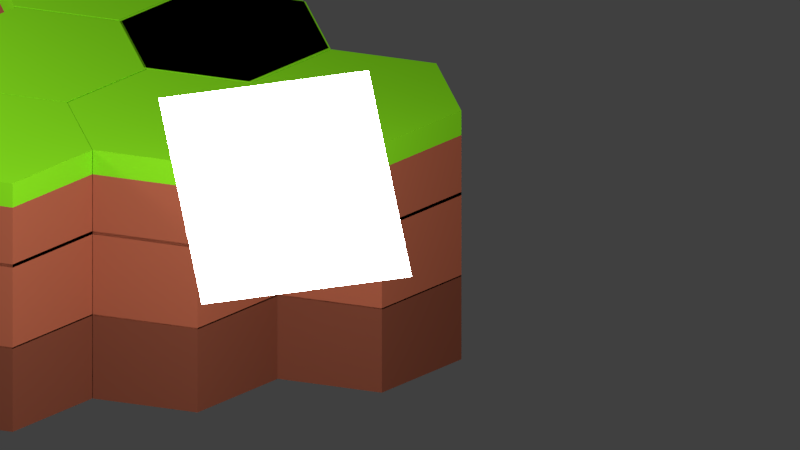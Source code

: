 # Source: world_composition.blend  (saved by Blender 2.78.0; exported with 4.5.12 LTS)
import bpy
from mathutils import Matrix  # noqa: F401  (used for matrix-valued properties, if any)

bpy.ops.wm.read_factory_settings(use_empty=True)
scene = bpy.context.scene
scene.name = 'Scene'

# ---- collections
col_collection_1 = bpy.data.collections.new('Collection 1'); scene.collection.children.link(col_collection_1)

# ---- materials (node trees are filled in below, after node groups)
mat_grass_002 = bpy.data.materials.new('grass.002')
mat_grass_002.alpha_threshold = 0.0
mat_grass_002.roughness = 0.5
mat_ground_002 = bpy.data.materials.new('ground.002')
mat_ground_002.alpha_threshold = 0.0
mat_ground_002.roughness = 0.5
mat_grass_001 = bpy.data.materials.new('grass.001')
mat_grass_001.alpha_threshold = 0.0
mat_grass_001.roughness = 0.5
mat_ground_001 = bpy.data.materials.new('ground.001')
mat_ground_001.alpha_threshold = 0.0
mat_ground_001.roughness = 0.5
mat_grass = bpy.data.materials.new('grass')
mat_grass.alpha_threshold = 0.0
mat_grass.roughness = 0.5
mat_ground = bpy.data.materials.new('ground')
mat_ground.alpha_threshold = 0.0
mat_ground.roughness = 0.5
mat_material_001 = bpy.data.materials.new('Material.001')
mat_material_001.alpha_threshold = 0.0
mat_material_001.roughness = 0.5

# ---- material node trees
mat_grass_002.use_nodes = True; mat_grass_002.node_tree.nodes.clear()
_N = mat_grass_002.node_tree.nodes; _L = mat_grass_002.node_tree.links
n0 = _N.new('ShaderNodeOutputMaterial'); n0.name = 'Material Output'; n0.location = (460, 300)
n1 = _N.new('ShaderNodeMixShader'); n1.name = 'Mix Shader'; n1.location = (240, 293)
n1.inputs[0].default_value = 0.4582
n2 = _N.new('ShaderNodeBsdfAnisotropic'); n2.name = 'Glossy BSDF'; n2.location = (5, 190)
n2.distribution = 'GGX'
n2.inputs[0].default_value = (0.01259, 0.8, 0.013, 1.0)
n2.inputs[1].default_value = 0.4472
n3 = _N.new('ShaderNodeBsdfDiffuse'); n3.name = 'Diffuse BSDF'; n3.location = (10, 317)
n3.inputs[0].default_value = (0.26, 0.8, 0.01465, 1.0)
_L.new(n3.outputs[0], n1.inputs[1])
_L.new(n1.outputs[0], n0.inputs[0])
_L.new(n2.outputs[0], n1.inputs[2])
n0.is_active_output = True
mat_ground_002.use_nodes = True; mat_ground_002.node_tree.nodes.clear()
_N = mat_ground_002.node_tree.nodes; _L = mat_ground_002.node_tree.links
n0 = _N.new('ShaderNodeOutputMaterial'); n0.name = 'Material Output'; n0.location = (479, 300)
n1 = _N.new('ShaderNodeBsdfDiffuse'); n1.name = 'Diffuse BSDF'; n1.location = (10, 300)
n1.inputs[0].default_value = (0.4348, 0.1127, 0.05687, 1.0)
n2 = _N.new('ShaderNodeMixShader'); n2.name = 'Mix Shader'; n2.location = (259, 302)
n2.inputs[0].default_value = 0.07273
n3 = _N.new('ShaderNodeBsdfAnisotropic'); n3.name = 'Glossy BSDF'; n3.location = (-1, 177)
n3.distribution = 'GGX'
n3.inputs[0].default_value = (0.8101, 0.4481, 0.4057, 1.0)
n3.inputs[1].default_value = 0.4472
_L.new(n1.outputs[0], n2.inputs[1])
_L.new(n2.outputs[0], n0.inputs[0])
_L.new(n3.outputs[0], n2.inputs[2])
n0.is_active_output = True
mat_grass_001.use_nodes = True; mat_grass_001.node_tree.nodes.clear()
_N = mat_grass_001.node_tree.nodes; _L = mat_grass_001.node_tree.links
n0 = _N.new('ShaderNodeOutputMaterial'); n0.name = 'Material Output'; n0.location = (460, 300)
n1 = _N.new('ShaderNodeMixShader'); n1.name = 'Mix Shader'; n1.location = (240, 293)
n1.inputs[0].default_value = 0.09091
n2 = _N.new('ShaderNodeBsdfAnisotropic'); n2.name = 'Glossy BSDF'; n2.location = (5, 190)
n2.distribution = 'GGX'
n2.inputs[0].default_value = (0.01259, 0.8, 0.013, 1.0)
n2.inputs[1].default_value = 0.4472
n3 = _N.new('ShaderNodeBsdfDiffuse'); n3.name = 'Diffuse BSDF'; n3.location = (10, 317)
n3.inputs[0].default_value = (0.26, 0.8, 0.01465, 1.0)
_L.new(n3.outputs[0], n1.inputs[1])
_L.new(n1.outputs[0], n0.inputs[0])
_L.new(n2.outputs[0], n1.inputs[2])
n0.is_active_output = True
mat_ground_001.use_nodes = True; mat_ground_001.node_tree.nodes.clear()
_N = mat_ground_001.node_tree.nodes; _L = mat_ground_001.node_tree.links
n0 = _N.new('ShaderNodeOutputMaterial'); n0.name = 'Material Output'; n0.location = (479, 300)
n1 = _N.new('ShaderNodeBsdfDiffuse'); n1.name = 'Diffuse BSDF'; n1.location = (10, 300)
n1.inputs[0].default_value = (0.4348, 0.1127, 0.05687, 1.0)
n2 = _N.new('ShaderNodeMixShader'); n2.name = 'Mix Shader'; n2.location = (259, 302)
n2.inputs[0].default_value = 0.07273
n3 = _N.new('ShaderNodeBsdfAnisotropic'); n3.name = 'Glossy BSDF'; n3.location = (-1, 177)
n3.distribution = 'GGX'
n3.inputs[0].default_value = (0.8101, 0.4481, 0.4057, 1.0)
n3.inputs[1].default_value = 0.4472
_L.new(n1.outputs[0], n2.inputs[1])
_L.new(n2.outputs[0], n0.inputs[0])
_L.new(n3.outputs[0], n2.inputs[2])
n0.is_active_output = True
mat_grass.use_nodes = True; mat_grass.node_tree.nodes.clear()
_N = mat_grass.node_tree.nodes; _L = mat_grass.node_tree.links
n0 = _N.new('ShaderNodeOutputMaterial'); n0.name = 'Material Output'; n0.location = (460, 300)
n1 = _N.new('ShaderNodeMixShader'); n1.name = 'Mix Shader'; n1.location = (240, 293)
n1.inputs[0].default_value = 0.4582
n2 = _N.new('ShaderNodeBsdfAnisotropic'); n2.name = 'Glossy BSDF'; n2.location = (5, 190)
n2.distribution = 'GGX'
n2.inputs[0].default_value = (0.01259, 0.8, 0.013, 1.0)
n2.inputs[1].default_value = 0.4472
n3 = _N.new('ShaderNodeBsdfDiffuse'); n3.name = 'Diffuse BSDF'; n3.location = (10, 317)
n3.inputs[0].default_value = (0.26, 0.8, 0.01465, 1.0)
_L.new(n3.outputs[0], n1.inputs[1])
_L.new(n1.outputs[0], n0.inputs[0])
_L.new(n2.outputs[0], n1.inputs[2])
n0.is_active_output = True
mat_ground.use_nodes = True; mat_ground.node_tree.nodes.clear()
_N = mat_ground.node_tree.nodes; _L = mat_ground.node_tree.links
n0 = _N.new('ShaderNodeOutputMaterial'); n0.name = 'Material Output'; n0.location = (479, 300)
n1 = _N.new('ShaderNodeBsdfDiffuse'); n1.name = 'Diffuse BSDF'; n1.location = (10, 300)
n1.inputs[0].default_value = (0.2196, 0.05964, 0.03119, 1.0)
n2 = _N.new('ShaderNodeMixShader'); n2.name = 'Mix Shader'; n2.location = (259, 302)
n2.inputs[0].default_value = 0.07273
n3 = _N.new('ShaderNodeBsdfAnisotropic'); n3.name = 'Glossy BSDF'; n3.location = (-1, 177)
n3.distribution = 'GGX'
n3.inputs[0].default_value = (0.8101, 0.4481, 0.4057, 1.0)
n3.inputs[1].default_value = 0.4472
_L.new(n1.outputs[0], n2.inputs[1])
_L.new(n2.outputs[0], n0.inputs[0])
_L.new(n3.outputs[0], n2.inputs[2])
n0.is_active_output = True
mat_material_001.use_nodes = True; mat_material_001.node_tree.nodes.clear()
_N = mat_material_001.node_tree.nodes; _L = mat_material_001.node_tree.links
n0 = _N.new('ShaderNodeOutputMaterial'); n0.name = 'Material Output'; n0.location = (300, 300)
n1 = _N.new('ShaderNodeEmission'); n1.name = 'Emission'; n1.location = (10, 300)
n1.inputs[0].default_value = (0.8, 0.8, 0.8, 1.0)
n1.inputs[1].default_value = 44.6
_L.new(n1.outputs[0], n0.inputs[0])
n0.is_active_output = True

# ---- world
world_world = bpy.data.worlds.new('World'); scene.world = world_world
world_world.color = (0.05088, 0.05088, 0.05088)
world_world.use_sun_shadow = False
world_world.sun_shadow_jitter_overblur = 0.0
world_world.cycles.sampling_method = 'MANUAL'

# ---- cameras
cam_camera = bpy.data.cameras.new('Camera')
cam_camera.type = 'ORTHO'
cam_camera.clip_end = 100.0
cam_camera.lens = 35.0
cam_camera.sensor_width = 32.0
cam_camera.sensor_height = 18.0
cam_camera.ortho_scale = 7.314
cam_camera.dof.focus_distance = 0.0

# ---- meshes
me_cylinder_029 = bpy.data.meshes.new('Cylinder.029')
me_cylinder_029.from_pydata([(0.0, 1.0, 0.1385), (0.0, 1.0, 1.0), (0.866, 0.5, 0.1385), (0.866, 0.5, 1.0), (0.866, -0.5, 0.1385), (0.866, -0.5, 1.0), (-8.742e-08, -1.0, 0.1385), (-8.742e-08, -1.0, 1.0), (-0.866, -0.5, 0.1385), (-0.866, -0.5, 1.0), (-0.866, 0.5, 0.1385), (-0.866, 0.5, 1.0)], [], [(0, 1, 3, 2), (2, 3, 5, 4), (4, 5, 7, 6), (3, 1, 11, 9, 7, 5), (6, 7, 9, 8), (8, 9, 11, 10), (0, 2, 4, 6, 8, 10), (10, 11, 1, 0)])
me_cylinder_029.polygons.foreach_set('material_index', [1, 1, 1, 1, 1, 1, 1, 1])
me_cylinder_029.materials.append(mat_grass_002)
me_cylinder_029.materials.append(mat_ground_002)
me_cylinder_029.use_remesh_preserve_volume = False
me_cylinder_029.use_remesh_preserve_attributes = False
me_cylinder_029.use_mirror_vertex_groups = False
me_cylinder_029.update()
me_cylinder_028 = bpy.data.meshes.new('Cylinder.028')
me_cylinder_028.from_pydata([(0.0, 1.0, 0.1385), (0.0, 1.0, 1.0), (0.866, 0.5, 0.1385), (0.866, 0.5, 1.0), (0.866, -0.5, 0.1385), (0.866, -0.5, 1.0), (-8.742e-08, -1.0, 0.1385), (-8.742e-08, -1.0, 1.0), (-0.866, -0.5, 0.1385), (-0.866, -0.5, 1.0), (-0.866, 0.5, 0.1385), (-0.866, 0.5, 1.0), (0.0, 1.0, 0.7523), (0.866, 0.5, 0.7523), (0.866, -0.5, 0.7523), (-8.742e-08, -1.0, 0.7523), (-0.866, -0.5, 0.7523), (-0.866, 0.5, 0.7523)], [], [(12, 1, 3, 13), (13, 3, 5, 14), (14, 5, 7, 15), (15, 7, 9, 16), (3, 1, 11, 9, 7, 5), (16, 9, 11, 17), (17, 11, 1, 12), (0, 2, 4, 6, 8, 10), (10, 17, 12, 0), (8, 16, 17, 10), (6, 15, 16, 8), (4, 14, 15, 6), (2, 13, 14, 4), (0, 12, 13, 2)])
me_cylinder_028.polygons.foreach_set('material_index', [0, 0, 0, 0, 0, 0, 0, 1, 1, 1, 1, 1, 1, 1])
me_cylinder_028.materials.append(mat_grass_001)
me_cylinder_028.materials.append(mat_ground_001)
me_cylinder_028.use_remesh_preserve_volume = False
me_cylinder_028.use_remesh_preserve_attributes = False
me_cylinder_028.use_mirror_vertex_groups = False
me_cylinder_028.update()
me_cylinder_027 = bpy.data.meshes.new('Cylinder.027')
me_cylinder_027.from_pydata([(0.0, 1.0, 0.1385), (0.0, 1.0, 1.0), (0.866, 0.5, 0.1385), (0.866, 0.5, 1.0), (0.866, -0.5, 0.1385), (0.866, -0.5, 1.0), (-8.742e-08, -1.0, 0.1385), (-8.742e-08, -1.0, 1.0), (-0.866, -0.5, 0.1385), (-0.866, -0.5, 1.0), (-0.866, 0.5, 0.1385), (-0.866, 0.5, 1.0)], [], [(0, 1, 3, 2), (2, 3, 5, 4), (4, 5, 7, 6), (3, 1, 11, 9, 7, 5), (6, 7, 9, 8), (8, 9, 11, 10), (0, 2, 4, 6, 8, 10), (10, 11, 1, 0)])
me_cylinder_027.polygons.foreach_set('material_index', [1, 1, 1, 1, 1, 1, 1, 1])
me_cylinder_027.materials.append(mat_grass)
me_cylinder_027.materials.append(mat_ground)
me_cylinder_027.use_remesh_preserve_volume = False
me_cylinder_027.use_remesh_preserve_attributes = False
me_cylinder_027.use_mirror_vertex_groups = False
me_cylinder_027.update()
me_cylinder_026 = bpy.data.meshes.new('Cylinder.026')
me_cylinder_026.from_pydata([(0.0, 1.0, 0.1385), (0.0, 1.0, 1.0), (0.866, 0.5, 0.1385), (0.866, 0.5, 1.0), (0.866, -0.5, 0.1385), (0.866, -0.5, 1.0), (-8.742e-08, -1.0, 0.1385), (-8.742e-08, -1.0, 1.0), (-0.866, -0.5, 0.1385), (-0.866, -0.5, 1.0), (-0.866, 0.5, 0.1385), (-0.866, 0.5, 1.0)], [], [(0, 1, 3, 2), (2, 3, 5, 4), (4, 5, 7, 6), (3, 1, 11, 9, 7, 5), (6, 7, 9, 8), (8, 9, 11, 10), (0, 2, 4, 6, 8, 10), (10, 11, 1, 0)])
me_cylinder_026.polygons.foreach_set('material_index', [1, 1, 1, 1, 1, 1, 1, 1])
me_cylinder_026.materials.append(mat_grass)
me_cylinder_026.materials.append(mat_ground)
me_cylinder_026.use_remesh_preserve_volume = False
me_cylinder_026.use_remesh_preserve_attributes = False
me_cylinder_026.use_mirror_vertex_groups = False
me_cylinder_026.update()
me_cylinder_025 = bpy.data.meshes.new('Cylinder.025')
me_cylinder_025.from_pydata([(0.0, 1.0, 0.1385), (0.0, 1.0, 1.0), (0.866, 0.5, 0.1385), (0.866, 0.5, 1.0), (0.866, -0.5, 0.1385), (0.866, -0.5, 1.0), (-8.742e-08, -1.0, 0.1385), (-8.742e-08, -1.0, 1.0), (-0.866, -0.5, 0.1385), (-0.866, -0.5, 1.0), (-0.866, 0.5, 0.1385), (-0.866, 0.5, 1.0), (0.0, 1.0, 0.7523), (0.866, 0.5, 0.7523), (0.866, -0.5, 0.7523), (-8.742e-08, -1.0, 0.7523), (-0.866, -0.5, 0.7523), (-0.866, 0.5, 0.7523)], [], [(12, 1, 3, 13), (13, 3, 5, 14), (14, 5, 7, 15), (15, 7, 9, 16), (3, 1, 11, 9, 7, 5), (16, 9, 11, 17), (17, 11, 1, 12), (0, 2, 4, 6, 8, 10), (10, 17, 12, 0), (8, 16, 17, 10), (6, 15, 16, 8), (4, 14, 15, 6), (2, 13, 14, 4), (0, 12, 13, 2)])
me_cylinder_025.polygons.foreach_set('material_index', [0, 0, 0, 0, 0, 0, 0, 1, 1, 1, 1, 1, 1, 1])
me_cylinder_025.materials.append(mat_grass_001)
me_cylinder_025.materials.append(mat_ground_001)
me_cylinder_025.use_remesh_preserve_volume = False
me_cylinder_025.use_remesh_preserve_attributes = False
me_cylinder_025.use_mirror_vertex_groups = False
me_cylinder_025.update()
me_cylinder_024 = bpy.data.meshes.new('Cylinder.024')
me_cylinder_024.from_pydata([(0.0, 1.0, 0.1385), (0.0, 1.0, 1.0), (0.866, 0.5, 0.1385), (0.866, 0.5, 1.0), (0.866, -0.5, 0.1385), (0.866, -0.5, 1.0), (-8.742e-08, -1.0, 0.1385), (-8.742e-08, -1.0, 1.0), (-0.866, -0.5, 0.1385), (-0.866, -0.5, 1.0), (-0.866, 0.5, 0.1385), (-0.866, 0.5, 1.0)], [], [(0, 1, 3, 2), (2, 3, 5, 4), (4, 5, 7, 6), (3, 1, 11, 9, 7, 5), (6, 7, 9, 8), (8, 9, 11, 10), (0, 2, 4, 6, 8, 10), (10, 11, 1, 0)])
me_cylinder_024.polygons.foreach_set('material_index', [1, 1, 1, 1, 1, 1, 1, 1])
me_cylinder_024.materials.append(mat_grass_002)
me_cylinder_024.materials.append(mat_ground_002)
me_cylinder_024.use_remesh_preserve_volume = False
me_cylinder_024.use_remesh_preserve_attributes = False
me_cylinder_024.use_mirror_vertex_groups = False
me_cylinder_024.update()
me_cylinder_023 = bpy.data.meshes.new('Cylinder.023')
me_cylinder_023.from_pydata([(0.0, 1.0, 0.1385), (0.0, 1.0, 1.0), (0.866, 0.5, 0.1385), (0.866, 0.5, 1.0), (0.866, -0.5, 0.1385), (0.866, -0.5, 1.0), (-8.742e-08, -1.0, 0.1385), (-8.742e-08, -1.0, 1.0), (-0.866, -0.5, 0.1385), (-0.866, -0.5, 1.0), (-0.866, 0.5, 0.1385), (-0.866, 0.5, 1.0)], [], [(0, 1, 3, 2), (2, 3, 5, 4), (4, 5, 7, 6), (3, 1, 11, 9, 7, 5), (6, 7, 9, 8), (8, 9, 11, 10), (0, 2, 4, 6, 8, 10), (10, 11, 1, 0)])
me_cylinder_023.polygons.foreach_set('material_index', [1, 1, 1, 1, 1, 1, 1, 1])
me_cylinder_023.materials.append(mat_grass_002)
me_cylinder_023.materials.append(mat_ground_002)
me_cylinder_023.use_remesh_preserve_volume = False
me_cylinder_023.use_remesh_preserve_attributes = False
me_cylinder_023.use_mirror_vertex_groups = False
me_cylinder_023.update()
me_cylinder_022 = bpy.data.meshes.new('Cylinder.022')
me_cylinder_022.from_pydata([(0.0, 1.0, 0.1385), (0.0, 1.0, 1.0), (0.866, 0.5, 0.1385), (0.866, 0.5, 1.0), (0.866, -0.5, 0.1385), (0.866, -0.5, 1.0), (-8.742e-08, -1.0, 0.1385), (-8.742e-08, -1.0, 1.0), (-0.866, -0.5, 0.1385), (-0.866, -0.5, 1.0), (-0.866, 0.5, 0.1385), (-0.866, 0.5, 1.0), (0.0, 1.0, 0.7523), (0.866, 0.5, 0.7523), (0.866, -0.5, 0.7523), (-8.742e-08, -1.0, 0.7523), (-0.866, -0.5, 0.7523), (-0.866, 0.5, 0.7523)], [], [(12, 1, 3, 13), (13, 3, 5, 14), (14, 5, 7, 15), (15, 7, 9, 16), (3, 1, 11, 9, 7, 5), (16, 9, 11, 17), (17, 11, 1, 12), (0, 2, 4, 6, 8, 10), (10, 17, 12, 0), (8, 16, 17, 10), (6, 15, 16, 8), (4, 14, 15, 6), (2, 13, 14, 4), (0, 12, 13, 2)])
me_cylinder_022.polygons.foreach_set('material_index', [0, 0, 0, 0, 0, 0, 0, 1, 1, 1, 1, 1, 1, 1])
me_cylinder_022.materials.append(mat_grass_001)
me_cylinder_022.materials.append(mat_ground_001)
me_cylinder_022.use_remesh_preserve_volume = False
me_cylinder_022.use_remesh_preserve_attributes = False
me_cylinder_022.use_mirror_vertex_groups = False
me_cylinder_022.update()
me_cylinder_021 = bpy.data.meshes.new('Cylinder.021')
me_cylinder_021.from_pydata([(0.0, 1.0, 0.1385), (0.0, 1.0, 1.0), (0.866, 0.5, 0.1385), (0.866, 0.5, 1.0), (0.866, -0.5, 0.1385), (0.866, -0.5, 1.0), (-8.742e-08, -1.0, 0.1385), (-8.742e-08, -1.0, 1.0), (-0.866, -0.5, 0.1385), (-0.866, -0.5, 1.0), (-0.866, 0.5, 0.1385), (-0.866, 0.5, 1.0)], [], [(0, 1, 3, 2), (2, 3, 5, 4), (4, 5, 7, 6), (3, 1, 11, 9, 7, 5), (6, 7, 9, 8), (8, 9, 11, 10), (0, 2, 4, 6, 8, 10), (10, 11, 1, 0)])
me_cylinder_021.polygons.foreach_set('material_index', [1, 1, 1, 1, 1, 1, 1, 1])
me_cylinder_021.materials.append(mat_grass)
me_cylinder_021.materials.append(mat_ground)
me_cylinder_021.use_remesh_preserve_volume = False
me_cylinder_021.use_remesh_preserve_attributes = False
me_cylinder_021.use_mirror_vertex_groups = False
me_cylinder_021.update()
me_cylinder_020 = bpy.data.meshes.new('Cylinder.020')
me_cylinder_020.from_pydata([(0.0, 1.0, 0.1385), (0.0, 1.0, 1.0), (0.866, 0.5, 0.1385), (0.866, 0.5, 1.0), (0.866, -0.5, 0.1385), (0.866, -0.5, 1.0), (-8.742e-08, -1.0, 0.1385), (-8.742e-08, -1.0, 1.0), (-0.866, -0.5, 0.1385), (-0.866, -0.5, 1.0), (-0.866, 0.5, 0.1385), (-0.866, 0.5, 1.0)], [], [(0, 1, 3, 2), (2, 3, 5, 4), (4, 5, 7, 6), (3, 1, 11, 9, 7, 5), (6, 7, 9, 8), (8, 9, 11, 10), (0, 2, 4, 6, 8, 10), (10, 11, 1, 0)])
me_cylinder_020.polygons.foreach_set('material_index', [1, 1, 1, 1, 1, 1, 1, 1])
me_cylinder_020.materials.append(mat_grass)
me_cylinder_020.materials.append(mat_ground)
me_cylinder_020.use_remesh_preserve_volume = False
me_cylinder_020.use_remesh_preserve_attributes = False
me_cylinder_020.use_mirror_vertex_groups = False
me_cylinder_020.update()
me_cylinder_019 = bpy.data.meshes.new('Cylinder.019')
me_cylinder_019.from_pydata([(0.0, 1.0, 0.1385), (0.0, 1.0, 1.0), (0.866, 0.5, 0.1385), (0.866, 0.5, 1.0), (0.866, -0.5, 0.1385), (0.866, -0.5, 1.0), (-8.742e-08, -1.0, 0.1385), (-8.742e-08, -1.0, 1.0), (-0.866, -0.5, 0.1385), (-0.866, -0.5, 1.0), (-0.866, 0.5, 0.1385), (-0.866, 0.5, 1.0), (0.0, 1.0, 0.7523), (0.866, 0.5, 0.7523), (0.866, -0.5, 0.7523), (-8.742e-08, -1.0, 0.7523), (-0.866, -0.5, 0.7523), (-0.866, 0.5, 0.7523)], [], [(12, 1, 3, 13), (13, 3, 5, 14), (14, 5, 7, 15), (15, 7, 9, 16), (3, 1, 11, 9, 7, 5), (16, 9, 11, 17), (17, 11, 1, 12), (0, 2, 4, 6, 8, 10), (10, 17, 12, 0), (8, 16, 17, 10), (6, 15, 16, 8), (4, 14, 15, 6), (2, 13, 14, 4), (0, 12, 13, 2)])
me_cylinder_019.polygons.foreach_set('material_index', [0, 0, 0, 0, 0, 0, 0, 1, 1, 1, 1, 1, 1, 1])
me_cylinder_019.materials.append(mat_grass_001)
me_cylinder_019.materials.append(mat_ground_001)
me_cylinder_019.use_remesh_preserve_volume = False
me_cylinder_019.use_remesh_preserve_attributes = False
me_cylinder_019.use_mirror_vertex_groups = False
me_cylinder_019.update()
me_cylinder_018 = bpy.data.meshes.new('Cylinder.018')
me_cylinder_018.from_pydata([(0.0, 1.0, 0.1385), (0.0, 1.0, 1.0), (0.866, 0.5, 0.1385), (0.866, 0.5, 1.0), (0.866, -0.5, 0.1385), (0.866, -0.5, 1.0), (-8.742e-08, -1.0, 0.1385), (-8.742e-08, -1.0, 1.0), (-0.866, -0.5, 0.1385), (-0.866, -0.5, 1.0), (-0.866, 0.5, 0.1385), (-0.866, 0.5, 1.0)], [], [(0, 1, 3, 2), (2, 3, 5, 4), (4, 5, 7, 6), (3, 1, 11, 9, 7, 5), (6, 7, 9, 8), (8, 9, 11, 10), (0, 2, 4, 6, 8, 10), (10, 11, 1, 0)])
me_cylinder_018.polygons.foreach_set('material_index', [1, 1, 1, 1, 1, 1, 1, 1])
me_cylinder_018.materials.append(mat_grass_002)
me_cylinder_018.materials.append(mat_ground_002)
me_cylinder_018.use_remesh_preserve_volume = False
me_cylinder_018.use_remesh_preserve_attributes = False
me_cylinder_018.use_mirror_vertex_groups = False
me_cylinder_018.update()
me_cylinder_017 = bpy.data.meshes.new('Cylinder.017')
me_cylinder_017.from_pydata([(0.0, 1.0, 0.1385), (0.0, 1.0, 1.0), (0.866, 0.5, 0.1385), (0.866, 0.5, 1.0), (0.866, -0.5, 0.1385), (0.866, -0.5, 1.0), (-8.742e-08, -1.0, 0.1385), (-8.742e-08, -1.0, 1.0), (-0.866, -0.5, 0.1385), (-0.866, -0.5, 1.0), (-0.866, 0.5, 0.1385), (-0.866, 0.5, 1.0)], [], [(0, 1, 3, 2), (2, 3, 5, 4), (4, 5, 7, 6), (3, 1, 11, 9, 7, 5), (6, 7, 9, 8), (8, 9, 11, 10), (0, 2, 4, 6, 8, 10), (10, 11, 1, 0)])
me_cylinder_017.polygons.foreach_set('material_index', [1, 1, 1, 1, 1, 1, 1, 1])
me_cylinder_017.materials.append(mat_grass_002)
me_cylinder_017.materials.append(mat_ground_002)
me_cylinder_017.use_remesh_preserve_volume = False
me_cylinder_017.use_remesh_preserve_attributes = False
me_cylinder_017.use_mirror_vertex_groups = False
me_cylinder_017.update()
me_cylinder_016 = bpy.data.meshes.new('Cylinder.016')
me_cylinder_016.from_pydata([(0.0, 1.0, 0.1385), (0.0, 1.0, 1.0), (0.866, 0.5, 0.1385), (0.866, 0.5, 1.0), (0.866, -0.5, 0.1385), (0.866, -0.5, 1.0), (-8.742e-08, -1.0, 0.1385), (-8.742e-08, -1.0, 1.0), (-0.866, -0.5, 0.1385), (-0.866, -0.5, 1.0), (-0.866, 0.5, 0.1385), (-0.866, 0.5, 1.0), (0.0, 1.0, 0.7523), (0.866, 0.5, 0.7523), (0.866, -0.5, 0.7523), (-8.742e-08, -1.0, 0.7523), (-0.866, -0.5, 0.7523), (-0.866, 0.5, 0.7523)], [], [(12, 1, 3, 13), (13, 3, 5, 14), (14, 5, 7, 15), (15, 7, 9, 16), (3, 1, 11, 9, 7, 5), (16, 9, 11, 17), (17, 11, 1, 12), (0, 2, 4, 6, 8, 10), (10, 17, 12, 0), (8, 16, 17, 10), (6, 15, 16, 8), (4, 14, 15, 6), (2, 13, 14, 4), (0, 12, 13, 2)])
me_cylinder_016.polygons.foreach_set('material_index', [0, 0, 0, 0, 0, 0, 0, 1, 1, 1, 1, 1, 1, 1])
me_cylinder_016.materials.append(mat_grass_001)
me_cylinder_016.materials.append(mat_ground_001)
me_cylinder_016.use_remesh_preserve_volume = False
me_cylinder_016.use_remesh_preserve_attributes = False
me_cylinder_016.use_mirror_vertex_groups = False
me_cylinder_016.update()
me_cylinder_015 = bpy.data.meshes.new('Cylinder.015')
me_cylinder_015.from_pydata([(0.0, 1.0, 0.1385), (0.0, 1.0, 1.0), (0.866, 0.5, 0.1385), (0.866, 0.5, 1.0), (0.866, -0.5, 0.1385), (0.866, -0.5, 1.0), (-8.742e-08, -1.0, 0.1385), (-8.742e-08, -1.0, 1.0), (-0.866, -0.5, 0.1385), (-0.866, -0.5, 1.0), (-0.866, 0.5, 0.1385), (-0.866, 0.5, 1.0)], [], [(0, 1, 3, 2), (2, 3, 5, 4), (4, 5, 7, 6), (3, 1, 11, 9, 7, 5), (6, 7, 9, 8), (8, 9, 11, 10), (0, 2, 4, 6, 8, 10), (10, 11, 1, 0)])
me_cylinder_015.polygons.foreach_set('material_index', [1, 1, 1, 1, 1, 1, 1, 1])
me_cylinder_015.materials.append(mat_grass)
me_cylinder_015.materials.append(mat_ground)
me_cylinder_015.use_remesh_preserve_volume = False
me_cylinder_015.use_remesh_preserve_attributes = False
me_cylinder_015.use_mirror_vertex_groups = False
me_cylinder_015.update()
me_cylinder_014 = bpy.data.meshes.new('Cylinder.014')
me_cylinder_014.from_pydata([(0.0, 1.0, 0.1385), (0.0, 1.0, 1.0), (0.866, 0.5, 0.1385), (0.866, 0.5, 1.0), (0.866, -0.5, 0.1385), (0.866, -0.5, 1.0), (-8.742e-08, -1.0, 0.1385), (-8.742e-08, -1.0, 1.0), (-0.866, -0.5, 0.1385), (-0.866, -0.5, 1.0), (-0.866, 0.5, 0.1385), (-0.866, 0.5, 1.0)], [], [(0, 1, 3, 2), (2, 3, 5, 4), (4, 5, 7, 6), (3, 1, 11, 9, 7, 5), (6, 7, 9, 8), (8, 9, 11, 10), (0, 2, 4, 6, 8, 10), (10, 11, 1, 0)])
me_cylinder_014.polygons.foreach_set('material_index', [1, 1, 1, 1, 1, 1, 1, 1])
me_cylinder_014.materials.append(mat_grass)
me_cylinder_014.materials.append(mat_ground)
me_cylinder_014.use_remesh_preserve_volume = False
me_cylinder_014.use_remesh_preserve_attributes = False
me_cylinder_014.use_mirror_vertex_groups = False
me_cylinder_014.update()
me_cylinder_013 = bpy.data.meshes.new('Cylinder.013')
me_cylinder_013.from_pydata([(0.0, 1.0, 0.1385), (0.0, 1.0, 1.0), (0.866, 0.5, 0.1385), (0.866, 0.5, 1.0), (0.866, -0.5, 0.1385), (0.866, -0.5, 1.0), (-8.742e-08, -1.0, 0.1385), (-8.742e-08, -1.0, 1.0), (-0.866, -0.5, 0.1385), (-0.866, -0.5, 1.0), (-0.866, 0.5, 0.1385), (-0.866, 0.5, 1.0), (0.0, 1.0, 0.7523), (0.866, 0.5, 0.7523), (0.866, -0.5, 0.7523), (-8.742e-08, -1.0, 0.7523), (-0.866, -0.5, 0.7523), (-0.866, 0.5, 0.7523)], [], [(12, 1, 3, 13), (13, 3, 5, 14), (14, 5, 7, 15), (15, 7, 9, 16), (3, 1, 11, 9, 7, 5), (16, 9, 11, 17), (17, 11, 1, 12), (0, 2, 4, 6, 8, 10), (10, 17, 12, 0), (8, 16, 17, 10), (6, 15, 16, 8), (4, 14, 15, 6), (2, 13, 14, 4), (0, 12, 13, 2)])
me_cylinder_013.polygons.foreach_set('material_index', [0, 0, 0, 0, 0, 0, 0, 1, 1, 1, 1, 1, 1, 1])
me_cylinder_013.materials.append(mat_grass_001)
me_cylinder_013.materials.append(mat_ground_001)
me_cylinder_013.use_remesh_preserve_volume = False
me_cylinder_013.use_remesh_preserve_attributes = False
me_cylinder_013.use_mirror_vertex_groups = False
me_cylinder_013.update()
me_cylinder_012 = bpy.data.meshes.new('Cylinder.012')
me_cylinder_012.from_pydata([(0.0, 1.0, 0.1385), (0.0, 1.0, 1.0), (0.866, 0.5, 0.1385), (0.866, 0.5, 1.0), (0.866, -0.5, 0.1385), (0.866, -0.5, 1.0), (-8.742e-08, -1.0, 0.1385), (-8.742e-08, -1.0, 1.0), (-0.866, -0.5, 0.1385), (-0.866, -0.5, 1.0), (-0.866, 0.5, 0.1385), (-0.866, 0.5, 1.0)], [], [(0, 1, 3, 2), (2, 3, 5, 4), (4, 5, 7, 6), (3, 1, 11, 9, 7, 5), (6, 7, 9, 8), (8, 9, 11, 10), (0, 2, 4, 6, 8, 10), (10, 11, 1, 0)])
me_cylinder_012.polygons.foreach_set('material_index', [1, 1, 1, 1, 1, 1, 1, 1])
me_cylinder_012.materials.append(mat_grass_002)
me_cylinder_012.materials.append(mat_ground_002)
me_cylinder_012.use_remesh_preserve_volume = False
me_cylinder_012.use_remesh_preserve_attributes = False
me_cylinder_012.use_mirror_vertex_groups = False
me_cylinder_012.update()
me_cylinder_011 = bpy.data.meshes.new('Cylinder.011')
me_cylinder_011.from_pydata([(0.0, 1.0, 0.1385), (0.0, 1.0, 1.0), (0.866, 0.5, 0.1385), (0.866, 0.5, 1.0), (0.866, -0.5, 0.1385), (0.866, -0.5, 1.0), (-8.742e-08, -1.0, 0.1385), (-8.742e-08, -1.0, 1.0), (-0.866, -0.5, 0.1385), (-0.866, -0.5, 1.0), (-0.866, 0.5, 0.1385), (-0.866, 0.5, 1.0)], [], [(0, 1, 3, 2), (2, 3, 5, 4), (4, 5, 7, 6), (3, 1, 11, 9, 7, 5), (6, 7, 9, 8), (8, 9, 11, 10), (0, 2, 4, 6, 8, 10), (10, 11, 1, 0)])
me_cylinder_011.polygons.foreach_set('material_index', [1, 1, 1, 1, 1, 1, 1, 1])
me_cylinder_011.materials.append(mat_grass_002)
me_cylinder_011.materials.append(mat_ground_002)
me_cylinder_011.use_remesh_preserve_volume = False
me_cylinder_011.use_remesh_preserve_attributes = False
me_cylinder_011.use_mirror_vertex_groups = False
me_cylinder_011.update()
me_cylinder_010 = bpy.data.meshes.new('Cylinder.010')
me_cylinder_010.from_pydata([(0.0, 1.0, 0.1385), (0.0, 1.0, 1.0), (0.866, 0.5, 0.1385), (0.866, 0.5, 1.0), (0.866, -0.5, 0.1385), (0.866, -0.5, 1.0), (-8.742e-08, -1.0, 0.1385), (-8.742e-08, -1.0, 1.0), (-0.866, -0.5, 0.1385), (-0.866, -0.5, 1.0), (-0.866, 0.5, 0.1385), (-0.866, 0.5, 1.0), (0.0, 1.0, 0.7523), (0.866, 0.5, 0.7523), (0.866, -0.5, 0.7523), (-8.742e-08, -1.0, 0.7523), (-0.866, -0.5, 0.7523), (-0.866, 0.5, 0.7523)], [], [(12, 1, 3, 13), (13, 3, 5, 14), (14, 5, 7, 15), (15, 7, 9, 16), (3, 1, 11, 9, 7, 5), (16, 9, 11, 17), (17, 11, 1, 12), (0, 2, 4, 6, 8, 10), (10, 17, 12, 0), (8, 16, 17, 10), (6, 15, 16, 8), (4, 14, 15, 6), (2, 13, 14, 4), (0, 12, 13, 2)])
me_cylinder_010.polygons.foreach_set('material_index', [0, 0, 0, 0, 0, 0, 0, 1, 1, 1, 1, 1, 1, 1])
me_cylinder_010.materials.append(mat_grass_001)
me_cylinder_010.materials.append(mat_ground_001)
me_cylinder_010.use_remesh_preserve_volume = False
me_cylinder_010.use_remesh_preserve_attributes = False
me_cylinder_010.use_mirror_vertex_groups = False
me_cylinder_010.update()
me_cylinder_009 = bpy.data.meshes.new('Cylinder.009')
me_cylinder_009.from_pydata([(0.0, 1.0, 0.1385), (0.0, 1.0, 1.0), (0.866, 0.5, 0.1385), (0.866, 0.5, 1.0), (0.866, -0.5, 0.1385), (0.866, -0.5, 1.0), (-8.742e-08, -1.0, 0.1385), (-8.742e-08, -1.0, 1.0), (-0.866, -0.5, 0.1385), (-0.866, -0.5, 1.0), (-0.866, 0.5, 0.1385), (-0.866, 0.5, 1.0)], [], [(0, 1, 3, 2), (2, 3, 5, 4), (4, 5, 7, 6), (3, 1, 11, 9, 7, 5), (6, 7, 9, 8), (8, 9, 11, 10), (0, 2, 4, 6, 8, 10), (10, 11, 1, 0)])
me_cylinder_009.polygons.foreach_set('material_index', [1, 1, 1, 1, 1, 1, 1, 1])
me_cylinder_009.materials.append(mat_grass)
me_cylinder_009.materials.append(mat_ground)
me_cylinder_009.use_remesh_preserve_volume = False
me_cylinder_009.use_remesh_preserve_attributes = False
me_cylinder_009.use_mirror_vertex_groups = False
me_cylinder_009.update()
me_cylinder_008 = bpy.data.meshes.new('Cylinder.008')
me_cylinder_008.from_pydata([(0.0, 1.0, 0.1385), (0.0, 1.0, 1.0), (0.866, 0.5, 0.1385), (0.866, 0.5, 1.0), (0.866, -0.5, 0.1385), (0.866, -0.5, 1.0), (-8.742e-08, -1.0, 0.1385), (-8.742e-08, -1.0, 1.0), (-0.866, -0.5, 0.1385), (-0.866, -0.5, 1.0), (-0.866, 0.5, 0.1385), (-0.866, 0.5, 1.0)], [], [(0, 1, 3, 2), (2, 3, 5, 4), (4, 5, 7, 6), (3, 1, 11, 9, 7, 5), (6, 7, 9, 8), (8, 9, 11, 10), (0, 2, 4, 6, 8, 10), (10, 11, 1, 0)])
me_cylinder_008.polygons.foreach_set('material_index', [1, 1, 1, 1, 1, 1, 1, 1])
me_cylinder_008.materials.append(mat_grass)
me_cylinder_008.materials.append(mat_ground)
me_cylinder_008.use_remesh_preserve_volume = False
me_cylinder_008.use_remesh_preserve_attributes = False
me_cylinder_008.use_mirror_vertex_groups = False
me_cylinder_008.update()
me_cylinder_007 = bpy.data.meshes.new('Cylinder.007')
me_cylinder_007.from_pydata([(0.0, 1.0, 0.1385), (0.0, 1.0, 1.0), (0.866, 0.5, 0.1385), (0.866, 0.5, 1.0), (0.866, -0.5, 0.1385), (0.866, -0.5, 1.0), (-8.742e-08, -1.0, 0.1385), (-8.742e-08, -1.0, 1.0), (-0.866, -0.5, 0.1385), (-0.866, -0.5, 1.0), (-0.866, 0.5, 0.1385), (-0.866, 0.5, 1.0), (0.0, 1.0, 0.7523), (0.866, 0.5, 0.7523), (0.866, -0.5, 0.7523), (-8.742e-08, -1.0, 0.7523), (-0.866, -0.5, 0.7523), (-0.866, 0.5, 0.7523)], [], [(12, 1, 3, 13), (13, 3, 5, 14), (14, 5, 7, 15), (15, 7, 9, 16), (3, 1, 11, 9, 7, 5), (16, 9, 11, 17), (17, 11, 1, 12), (0, 2, 4, 6, 8, 10), (10, 17, 12, 0), (8, 16, 17, 10), (6, 15, 16, 8), (4, 14, 15, 6), (2, 13, 14, 4), (0, 12, 13, 2)])
me_cylinder_007.polygons.foreach_set('material_index', [0, 0, 0, 0, 0, 0, 0, 1, 1, 1, 1, 1, 1, 1])
me_cylinder_007.materials.append(mat_grass_001)
me_cylinder_007.materials.append(mat_ground_001)
me_cylinder_007.use_remesh_preserve_volume = False
me_cylinder_007.use_remesh_preserve_attributes = False
me_cylinder_007.use_mirror_vertex_groups = False
me_cylinder_007.update()
me_cylinder_006 = bpy.data.meshes.new('Cylinder.006')
me_cylinder_006.from_pydata([(0.0, 1.0, 0.1385), (0.0, 1.0, 1.0), (0.866, 0.5, 0.1385), (0.866, 0.5, 1.0), (0.866, -0.5, 0.1385), (0.866, -0.5, 1.0), (-8.742e-08, -1.0, 0.1385), (-8.742e-08, -1.0, 1.0), (-0.866, -0.5, 0.1385), (-0.866, -0.5, 1.0), (-0.866, 0.5, 0.1385), (-0.866, 0.5, 1.0)], [], [(0, 1, 3, 2), (2, 3, 5, 4), (4, 5, 7, 6), (3, 1, 11, 9, 7, 5), (6, 7, 9, 8), (8, 9, 11, 10), (0, 2, 4, 6, 8, 10), (10, 11, 1, 0)])
me_cylinder_006.polygons.foreach_set('material_index', [1, 1, 1, 1, 1, 1, 1, 1])
me_cylinder_006.materials.append(mat_grass_002)
me_cylinder_006.materials.append(mat_ground_002)
me_cylinder_006.use_remesh_preserve_volume = False
me_cylinder_006.use_remesh_preserve_attributes = False
me_cylinder_006.use_mirror_vertex_groups = False
me_cylinder_006.update()
me_cylinder_005 = bpy.data.meshes.new('Cylinder.005')
me_cylinder_005.from_pydata([(0.0, 1.0, 0.1385), (0.0, 1.0, 1.0), (0.866, 0.5, 0.1385), (0.866, 0.5, 1.0), (0.866, -0.5, 0.1385), (0.866, -0.5, 1.0), (-8.742e-08, -1.0, 0.1385), (-8.742e-08, -1.0, 1.0), (-0.866, -0.5, 0.1385), (-0.866, -0.5, 1.0), (-0.866, 0.5, 0.1385), (-0.866, 0.5, 1.0)], [], [(0, 1, 3, 2), (2, 3, 5, 4), (4, 5, 7, 6), (3, 1, 11, 9, 7, 5), (6, 7, 9, 8), (8, 9, 11, 10), (0, 2, 4, 6, 8, 10), (10, 11, 1, 0)])
me_cylinder_005.polygons.foreach_set('material_index', [1, 1, 1, 1, 1, 1, 1, 1])
me_cylinder_005.materials.append(mat_grass_002)
me_cylinder_005.materials.append(mat_ground_002)
me_cylinder_005.use_remesh_preserve_volume = False
me_cylinder_005.use_remesh_preserve_attributes = False
me_cylinder_005.use_mirror_vertex_groups = False
me_cylinder_005.update()
me_cylinder_004 = bpy.data.meshes.new('Cylinder.004')
me_cylinder_004.from_pydata([(0.0, 1.0, 0.1385), (0.0, 1.0, 1.0), (0.866, 0.5, 0.1385), (0.866, 0.5, 1.0), (0.866, -0.5, 0.1385), (0.866, -0.5, 1.0), (-8.742e-08, -1.0, 0.1385), (-8.742e-08, -1.0, 1.0), (-0.866, -0.5, 0.1385), (-0.866, -0.5, 1.0), (-0.866, 0.5, 0.1385), (-0.866, 0.5, 1.0), (0.0, 1.0, 0.7523), (0.866, 0.5, 0.7523), (0.866, -0.5, 0.7523), (-8.742e-08, -1.0, 0.7523), (-0.866, -0.5, 0.7523), (-0.866, 0.5, 0.7523)], [], [(12, 1, 3, 13), (13, 3, 5, 14), (14, 5, 7, 15), (15, 7, 9, 16), (3, 1, 11, 9, 7, 5), (16, 9, 11, 17), (17, 11, 1, 12), (0, 2, 4, 6, 8, 10), (10, 17, 12, 0), (8, 16, 17, 10), (6, 15, 16, 8), (4, 14, 15, 6), (2, 13, 14, 4), (0, 12, 13, 2)])
me_cylinder_004.polygons.foreach_set('material_index', [0, 0, 0, 0, 0, 0, 0, 1, 1, 1, 1, 1, 1, 1])
me_cylinder_004.materials.append(mat_grass_001)
me_cylinder_004.materials.append(mat_ground_001)
me_cylinder_004.use_remesh_preserve_volume = False
me_cylinder_004.use_remesh_preserve_attributes = False
me_cylinder_004.use_mirror_vertex_groups = False
me_cylinder_004.update()
me_cylinder_003 = bpy.data.meshes.new('Cylinder.003')
me_cylinder_003.from_pydata([(0.0, 1.0, 0.1385), (0.0, 1.0, 1.0), (0.866, 0.5, 0.1385), (0.866, 0.5, 1.0), (0.866, -0.5, 0.1385), (0.866, -0.5, 1.0), (-8.742e-08, -1.0, 0.1385), (-8.742e-08, -1.0, 1.0), (-0.866, -0.5, 0.1385), (-0.866, -0.5, 1.0), (-0.866, 0.5, 0.1385), (-0.866, 0.5, 1.0)], [], [(0, 1, 3, 2), (2, 3, 5, 4), (4, 5, 7, 6), (3, 1, 11, 9, 7, 5), (6, 7, 9, 8), (8, 9, 11, 10), (0, 2, 4, 6, 8, 10), (10, 11, 1, 0)])
me_cylinder_003.polygons.foreach_set('material_index', [1, 1, 1, 1, 1, 1, 1, 1])
me_cylinder_003.materials.append(mat_grass)
me_cylinder_003.materials.append(mat_ground)
me_cylinder_003.use_remesh_preserve_volume = False
me_cylinder_003.use_remesh_preserve_attributes = False
me_cylinder_003.use_mirror_vertex_groups = False
me_cylinder_003.update()
me_plane_001 = bpy.data.meshes.new('Plane.001')
me_plane_001.from_pydata([(-1.0, -1.0, 0.0), (1.0, -1.0, 0.0), (-1.0, 1.0, 0.0), (1.0, 1.0, 0.0)], [], [(0, 1, 3, 2)])
me_plane_001.materials.append(mat_material_001)
me_plane_001.use_remesh_preserve_volume = False
me_plane_001.use_remesh_preserve_attributes = False
me_plane_001.use_mirror_vertex_groups = False
me_plane_001.update()
me_plane = bpy.data.meshes.new('Plane')
me_plane.from_pydata([(-1.0, -1.0, 0.0), (1.0, -1.0, 0.0), (-1.0, 1.0, 0.0), (1.0, 1.0, 0.0)], [], [(0, 1, 3, 2)])
me_plane.materials.append(mat_material_001)
me_plane.use_remesh_preserve_volume = False
me_plane.use_remesh_preserve_attributes = False
me_plane.use_mirror_vertex_groups = False
me_plane.update()
me_cylinder = bpy.data.meshes.new('Cylinder')
me_cylinder.from_pydata([(0.0, 1.0, 0.1385), (0.0, 1.0, 1.0), (0.866, 0.5, 0.1385), (0.866, 0.5, 1.0), (0.866, -0.5, 0.1385), (0.866, -0.5, 1.0), (-8.742e-08, -1.0, 0.1385), (-8.742e-08, -1.0, 1.0), (-0.866, -0.5, 0.1385), (-0.866, -0.5, 1.0), (-0.866, 0.5, 0.1385), (-0.866, 0.5, 1.0)], [], [(0, 1, 3, 2), (2, 3, 5, 4), (4, 5, 7, 6), (3, 1, 11, 9, 7, 5), (6, 7, 9, 8), (8, 9, 11, 10), (0, 2, 4, 6, 8, 10), (10, 11, 1, 0)])
me_cylinder.polygons.foreach_set('material_index', [1, 1, 1, 1, 1, 1, 1, 1])
me_cylinder.materials.append(mat_grass)
me_cylinder.materials.append(mat_ground)
me_cylinder.use_remesh_preserve_volume = False
me_cylinder.use_remesh_preserve_attributes = False
me_cylinder.use_mirror_vertex_groups = False
me_cylinder.update()
me_cylinder_001 = bpy.data.meshes.new('Cylinder.001')
me_cylinder_001.from_pydata([(0.0, 1.0, 0.1385), (0.0, 1.0, 1.0), (0.866, 0.5, 0.1385), (0.866, 0.5, 1.0), (0.866, -0.5, 0.1385), (0.866, -0.5, 1.0), (-8.742e-08, -1.0, 0.1385), (-8.742e-08, -1.0, 1.0), (-0.866, -0.5, 0.1385), (-0.866, -0.5, 1.0), (-0.866, 0.5, 0.1385), (-0.866, 0.5, 1.0), (0.0, 1.0, 0.7523), (0.866, 0.5, 0.7523), (0.866, -0.5, 0.7523), (-8.742e-08, -1.0, 0.7523), (-0.866, -0.5, 0.7523), (-0.866, 0.5, 0.7523)], [], [(12, 1, 3, 13), (13, 3, 5, 14), (14, 5, 7, 15), (15, 7, 9, 16), (3, 1, 11, 9, 7, 5), (16, 9, 11, 17), (17, 11, 1, 12), (0, 2, 4, 6, 8, 10), (10, 17, 12, 0), (8, 16, 17, 10), (6, 15, 16, 8), (4, 14, 15, 6), (2, 13, 14, 4), (0, 12, 13, 2)])
me_cylinder_001.polygons.foreach_set('material_index', [0, 0, 0, 0, 0, 0, 0, 1, 1, 1, 1, 1, 1, 1])
me_cylinder_001.materials.append(mat_grass_001)
me_cylinder_001.materials.append(mat_ground_001)
me_cylinder_001.use_remesh_preserve_volume = False
me_cylinder_001.use_remesh_preserve_attributes = False
me_cylinder_001.use_mirror_vertex_groups = False
me_cylinder_001.update()
me_cylinder_002 = bpy.data.meshes.new('Cylinder.002')
me_cylinder_002.from_pydata([(0.0, 1.0, 0.1385), (0.0, 1.0, 1.0), (0.866, 0.5, 0.1385), (0.866, 0.5, 1.0), (0.866, -0.5, 0.1385), (0.866, -0.5, 1.0), (-8.742e-08, -1.0, 0.1385), (-8.742e-08, -1.0, 1.0), (-0.866, -0.5, 0.1385), (-0.866, -0.5, 1.0), (-0.866, 0.5, 0.1385), (-0.866, 0.5, 1.0)], [], [(0, 1, 3, 2), (2, 3, 5, 4), (4, 5, 7, 6), (3, 1, 11, 9, 7, 5), (6, 7, 9, 8), (8, 9, 11, 10), (0, 2, 4, 6, 8, 10), (10, 11, 1, 0)])
me_cylinder_002.polygons.foreach_set('material_index', [1, 1, 1, 1, 1, 1, 1, 1])
me_cylinder_002.materials.append(mat_grass_002)
me_cylinder_002.materials.append(mat_ground_002)
me_cylinder_002.use_remesh_preserve_volume = False
me_cylinder_002.use_remesh_preserve_attributes = False
me_cylinder_002.use_mirror_vertex_groups = False
me_cylinder_002.update()

# ---- objects
ob_cylinder_029 = bpy.data.objects.new('Cylinder.029', me_cylinder_029)
ob_cylinder_028 = bpy.data.objects.new('Cylinder.028', me_cylinder_028)
ob_cylinder_027 = bpy.data.objects.new('Cylinder.027', me_cylinder_027)
ob_cylinder_026 = bpy.data.objects.new('Cylinder.026', me_cylinder_026)
ob_cylinder_025 = bpy.data.objects.new('Cylinder.025', me_cylinder_025)
ob_cylinder_024 = bpy.data.objects.new('Cylinder.024', me_cylinder_024)
ob_cylinder_023 = bpy.data.objects.new('Cylinder.023', me_cylinder_023)
ob_cylinder_022 = bpy.data.objects.new('Cylinder.022', me_cylinder_022)
ob_cylinder_021 = bpy.data.objects.new('Cylinder.021', me_cylinder_021)
ob_cylinder_020 = bpy.data.objects.new('Cylinder.020', me_cylinder_020)
ob_cylinder_019 = bpy.data.objects.new('Cylinder.019', me_cylinder_019)
ob_cylinder_018 = bpy.data.objects.new('Cylinder.018', me_cylinder_018)
ob_cylinder_017 = bpy.data.objects.new('Cylinder.017', me_cylinder_017)
ob_cylinder_016 = bpy.data.objects.new('Cylinder.016', me_cylinder_016)
ob_cylinder_015 = bpy.data.objects.new('Cylinder.015', me_cylinder_015)
ob_cylinder_014 = bpy.data.objects.new('Cylinder.014', me_cylinder_014)
ob_cylinder_013 = bpy.data.objects.new('Cylinder.013', me_cylinder_013)
ob_cylinder_012 = bpy.data.objects.new('Cylinder.012', me_cylinder_012)
ob_cylinder_011 = bpy.data.objects.new('Cylinder.011', me_cylinder_011)
ob_cylinder_010 = bpy.data.objects.new('Cylinder.010', me_cylinder_010)
ob_cylinder_009 = bpy.data.objects.new('Cylinder.009', me_cylinder_009)
ob_cylinder_008 = bpy.data.objects.new('Cylinder.008', me_cylinder_008)
ob_cylinder_007 = bpy.data.objects.new('Cylinder.007', me_cylinder_007)
ob_cylinder_006 = bpy.data.objects.new('Cylinder.006', me_cylinder_006)
ob_cylinder_005 = bpy.data.objects.new('Cylinder.005', me_cylinder_005)
ob_cylinder_004 = bpy.data.objects.new('Cylinder.004', me_cylinder_004)
ob_cylinder_003 = bpy.data.objects.new('Cylinder.003', me_cylinder_003)
ob_plane_001 = bpy.data.objects.new('Plane.001', me_plane_001)
ob_plane = bpy.data.objects.new('Plane', me_plane)
ob_cylinder = bpy.data.objects.new('Cylinder', me_cylinder)
ob_camera = bpy.data.objects.new('Camera', cam_camera)
ob_cylinder_001 = bpy.data.objects.new('Cylinder.001', me_cylinder_001)
ob_cylinder_002 = bpy.data.objects.new('Cylinder.002', me_cylinder_002)

# ---- transforms, parenting, visibility, modifiers, constraints
ob_cylinder_029.location = (-4.357, -4.446, -0.1053)
ob_cylinder_029.lineart.crease_threshold = 0.0
ob_cylinder_028.location = (-4.357, -4.446, 0.723)
ob_cylinder_028.lineart.crease_threshold = 0.0
ob_cylinder_027.location = (-4.357, -4.446, -0.9537)
ob_cylinder_027.lineart.crease_threshold = 0.0
ob_cylinder_026.location = (-5.207, -3.008, -0.9537)
ob_cylinder_026.lineart.crease_threshold = 0.0
ob_cylinder_025.location = (-5.207, -3.008, 0.723)
ob_cylinder_025.lineart.crease_threshold = 0.0
ob_cylinder_024.location = (-5.207, -3.008, -0.1053)
ob_cylinder_024.lineart.crease_threshold = 0.0
ob_cylinder_023.location = (-3.475, -3.008, -0.1053)
ob_cylinder_023.lineart.crease_threshold = 0.0
ob_cylinder_022.location = (-3.475, -3.008, 0.723)
ob_cylinder_022.lineart.crease_threshold = 0.0
ob_cylinder_021.location = (-3.475, -3.008, -0.9537)
ob_cylinder_021.lineart.crease_threshold = 0.0
ob_cylinder_020.location = (-1.73, -3.008, -0.9537)
ob_cylinder_020.lineart.crease_threshold = 0.0
ob_cylinder_019.location = (-1.73, -3.008, 0.723)
ob_cylinder_019.lineart.crease_threshold = 0.0
ob_cylinder_018.location = (-1.73, -3.008, -0.1053)
ob_cylinder_018.lineart.crease_threshold = 0.0
ob_cylinder_017.location = (-0.8605, -1.505, -0.1053)
ob_cylinder_017.lineart.crease_threshold = 0.0
ob_cylinder_016.location = (-0.8605, -1.505, 0.723)
ob_cylinder_016.lineart.crease_threshold = 0.0
ob_cylinder_015.location = (-0.8605, -1.505, -0.9537)
ob_cylinder_015.lineart.crease_threshold = 0.0
ob_cylinder_014.location = (-2.608, -1.505, -0.9537)
ob_cylinder_014.lineart.crease_threshold = 0.0
ob_cylinder_013.location = (-2.608, -1.505, 0.723)
ob_cylinder_013.lineart.crease_threshold = 0.0
ob_cylinder_012.location = (-2.608, -1.505, -0.1053)
ob_cylinder_012.lineart.crease_threshold = 0.0
ob_cylinder_011.location = (-3.506, 0.0, -0.1053)
ob_cylinder_011.lineart.crease_threshold = 0.0
ob_cylinder_010.location = (-3.506, 0.0, 0.723)
ob_cylinder_010.lineart.crease_threshold = 0.0
ob_cylinder_009.location = (-3.506, 0.0, -0.9537)
ob_cylinder_009.lineart.crease_threshold = 0.0
ob_cylinder_008.location = (-1.743, 0.0, -0.9537)
ob_cylinder_008.lineart.crease_threshold = 0.0
ob_cylinder_007.location = (-1.743, 0.0, 0.723)
ob_cylinder_007.lineart.crease_threshold = 0.0
ob_cylinder_006.location = (-1.743, 0.0, -0.1053)
ob_cylinder_006.lineart.crease_threshold = 0.0
ob_cylinder_005.location = (-1.769, 0.0, -0.1053)
ob_cylinder_005.lineart.crease_threshold = 0.0
ob_cylinder_004.location = (-1.769, 0.0, 0.723)
ob_cylinder_004.lineart.crease_threshold = 0.0
ob_cylinder_003.location = (-1.769, 0.0, -0.9537)
ob_cylinder_003.lineart.crease_threshold = 0.0
ob_plane_001.location = (4.611, -5.245, 4.257)
ob_plane_001.rotation_euler = (0.8031, -0.0, 1.103)
ob_plane_001.lineart.crease_threshold = 0.0
ob_plane.location = (-6.252, -7.078, 6.23)
ob_plane.rotation_euler = (0.8031, -0.0, -0.4594)
ob_plane.lineart.crease_threshold = 0.0
ob_cylinder.location = (0.0, 0.0, -0.9537)
ob_cylinder.lineart.crease_threshold = 0.0
ob_camera.location = (7.481, -6.508, 5.344)
ob_camera.rotation_euler = (1.109, 0.0, 0.8149)
ob_camera.lock_rotations_4d = False
ob_camera.empty_display_type = 'ARROWS'
ob_camera.color = (0.0, 0.0, 0.0, 0.0)
ob_camera.display_type = 'WIRE'
ob_camera.lineart.crease_threshold = 0.0
ob_cylinder_001.location = (0.0, 0.0, 0.723)
ob_cylinder_001.lineart.crease_threshold = 0.0
ob_cylinder_002.location = (0.0, 0.0, -0.1053)
ob_cylinder_002.lineart.crease_threshold = 0.0

# ---- collection membership
col_collection_1.objects.link(ob_cylinder_029)
col_collection_1.objects.link(ob_cylinder_028)
col_collection_1.objects.link(ob_cylinder_027)
col_collection_1.objects.link(ob_cylinder_026)
col_collection_1.objects.link(ob_cylinder_025)
col_collection_1.objects.link(ob_cylinder_024)
col_collection_1.objects.link(ob_cylinder_023)
col_collection_1.objects.link(ob_cylinder_022)
col_collection_1.objects.link(ob_cylinder_021)
col_collection_1.objects.link(ob_cylinder_020)
col_collection_1.objects.link(ob_cylinder_019)
col_collection_1.objects.link(ob_cylinder_018)
col_collection_1.objects.link(ob_cylinder_017)
col_collection_1.objects.link(ob_cylinder_016)
col_collection_1.objects.link(ob_cylinder_015)
col_collection_1.objects.link(ob_cylinder_014)
col_collection_1.objects.link(ob_cylinder_013)
col_collection_1.objects.link(ob_cylinder_012)
col_collection_1.objects.link(ob_cylinder_011)
col_collection_1.objects.link(ob_cylinder_010)
col_collection_1.objects.link(ob_cylinder_009)
col_collection_1.objects.link(ob_cylinder_008)
col_collection_1.objects.link(ob_cylinder_007)
col_collection_1.objects.link(ob_cylinder_006)
col_collection_1.objects.link(ob_cylinder_005)
col_collection_1.objects.link(ob_cylinder_004)
col_collection_1.objects.link(ob_cylinder_003)
col_collection_1.objects.link(ob_plane_001)
col_collection_1.objects.link(ob_plane)
col_collection_1.objects.link(ob_cylinder)
col_collection_1.objects.link(ob_camera)
col_collection_1.objects.link(ob_cylinder_001)
col_collection_1.objects.link(ob_cylinder_002)

# ---- scene / render settings (as saved in the file)
scene.camera = ob_camera
scene.frame_start = 1; scene.frame_end = 250; scene.frame_set(1)
scene.render.engine = 'CYCLES'
scene.render.resolution_percentage = 50
scene.render.dither_intensity = 0.0
scene.cycles.use_denoising = False
scene.cycles.samples = 128
scene.cycles.sampling_pattern = 'TABULATED_SOBOL'
scene.cycles.light_sampling_threshold = 0.0
scene.cycles.use_adaptive_sampling = False
scene.cycles.use_light_tree = False
scene.cycles.blur_glossy = 0.0
scene.cycles.sample_clamp_indirect = 0.0
scene.view_settings.view_transform = 'Standard'
bpy.context.view_layer.update()
